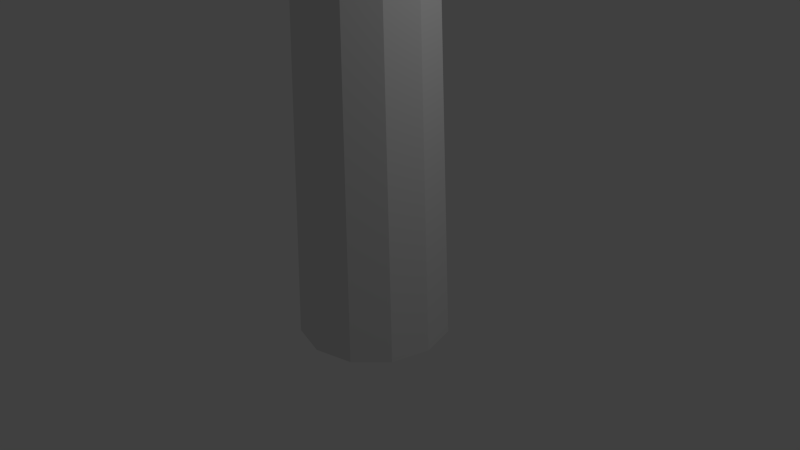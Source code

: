 # Source: root2.blend  (saved by Blender 2.75.0; exported with 4.5.12 LTS)
import bpy
from mathutils import Matrix  # noqa: F401  (used for matrix-valued properties, if any)

bpy.ops.wm.read_factory_settings(use_empty=True)
scene = bpy.context.scene
scene.name = 'Scene'

# ---- collections
col_collection_1 = bpy.data.collections.new('Collection 1'); scene.collection.children.link(col_collection_1)

# ---- world
world_world = bpy.data.worlds.new('World'); scene.world = world_world
world_world.color = (0.05088, 0.05088, 0.05088)
world_world.use_sun_shadow = False
world_world.sun_shadow_jitter_overblur = 0.0
world_world.cycles.sampling_method = 'MANUAL'
world_world.cycles.sample_map_resolution = 256

# ---- cameras
cam_camera = bpy.data.cameras.new('Camera')
cam_camera.clip_end = 100.0
cam_camera.lens = 35.0
cam_camera.sensor_width = 32.0
cam_camera.sensor_height = 18.0
cam_camera.ortho_scale = 7.314
cam_camera.dof.focus_distance = 0.0
cam_camera.dof.aperture_fstop = 128.0

# ---- lights
light_lamp = bpy.data.lights.new('Lamp', 'POINT')
light_lamp.transmission_factor = 0.0
light_lamp.cutoff_distance = 30.0
light_lamp.energy = 100.0
light_lamp.shadow_buffer_clip_start = 1.001
light_lamp.shadow_soft_size = 0.1
light_lamp.shadow_maximum_resolution = 0.006
light_lamp.use_absolute_resolution = True
light_lamp.cycles.use_multiple_importance_sampling = False

# ---- meshes
me_cylinder = bpy.data.meshes.new('Cylinder')
me_cylinder.from_pydata([(0.0, 1.0, -1.0), (-6.93e-09, 0.02426, 30.0), (0.5, 0.866, -1.0), (0.01213, 0.02101, 30.0), (0.866, 0.5, -1.0), (0.02101, 0.01213, 30.0), (1.0, -4.371e-08, -1.0), (0.02426, -1.364e-07, 30.0), (0.866, -0.5, -1.0), (0.02101, -0.01213, 30.0), (0.5, -0.866, -1.0), (0.01213, -0.02101, 30.0), (1.51e-07, -1.0, -1.0), (-3.268e-09, -0.02426, 30.0), (-0.5, -0.866, -1.0), (-0.01213, -0.02101, 30.0), (-0.866, -0.5, -1.0), (-0.02101, -0.01213, 30.0), (-1.0, -4.649e-07, -1.0), (-0.02426, -1.466e-07, 30.0), (-0.866, 0.5, -1.0), (-0.02101, 0.01213, 30.0), (-0.5, 0.866, -1.0), (-0.01213, 0.02101, 30.0)], [], [(0, 1, 3, 2), (2, 3, 5, 4), (4, 5, 7, 6), (6, 7, 9, 8), (8, 9, 11, 10), (10, 11, 13, 12), (12, 13, 15, 14), (14, 15, 17, 16), (16, 17, 19, 18), (18, 19, 21, 20), (3, 1, 23, 21, 19, 17, 15, 13, 11, 9, 7, 5), (22, 23, 1, 0), (20, 21, 23, 22), (0, 2, 4, 6, 8, 10, 12, 14, 16, 18, 20, 22)])
me_cylinder.use_remesh_preserve_volume = False
me_cylinder.use_remesh_preserve_attributes = False
me_cylinder.use_mirror_vertex_groups = False
me_cylinder.update()

# ---- objects
ob_cylinder = bpy.data.objects.new('Cylinder', me_cylinder)
ob_lamp = bpy.data.objects.new('Lamp', light_lamp)
ob_camera = bpy.data.objects.new('Camera', cam_camera)

# ---- transforms, parenting, visibility, modifiers, constraints
ob_cylinder.location = (0.0, 0.0, 0.0)
ob_cylinder.lineart.crease_threshold = 0.0
ob_lamp.location = (4.076, 1.005, 5.904)
ob_lamp.rotation_euler = (0.6503, 0.05522, 1.866)
ob_lamp.lock_rotations_4d = False
ob_lamp.empty_display_type = 'ARROWS'
ob_lamp.color = (0.0, 0.0, 0.0, 0.0)
ob_lamp.lineart.crease_threshold = 0.0
ob_camera.location = (7.481, -6.508, 5.344)
ob_camera.rotation_euler = (1.109, 0.01082, 0.8149)
ob_camera.lock_rotations_4d = False
ob_camera.empty_display_type = 'ARROWS'
ob_camera.color = (0.0, 0.0, 0.0, 0.0)
ob_camera.display_type = 'WIRE'
ob_camera.lineart.crease_threshold = 0.0

# ---- collection membership
col_collection_1.objects.link(ob_cylinder)
col_collection_1.objects.link(ob_lamp)
col_collection_1.objects.link(ob_camera)

# ---- scene / render settings (as saved in the file)
scene.camera = ob_camera
scene.frame_start = 1; scene.frame_end = 250; scene.frame_set(1)
scene.render.engine = 'BLENDER_EEVEE_NEXT'
scene.render.resolution_percentage = 50
scene.render.dither_intensity = 0.0
scene.cycles.use_denoising = False
scene.cycles.samples = 10
scene.cycles.sampling_pattern = 'TABULATED_SOBOL'
scene.cycles.light_sampling_threshold = 0.0
scene.cycles.use_adaptive_sampling = False
scene.cycles.use_light_tree = False
scene.cycles.blur_glossy = 0.0
scene.cycles.pixel_filter_type = 'GAUSSIAN'
scene.cycles.sample_clamp_indirect = 0.0
scene.view_settings.view_transform = 'Standard'
bpy.context.view_layer.update()
